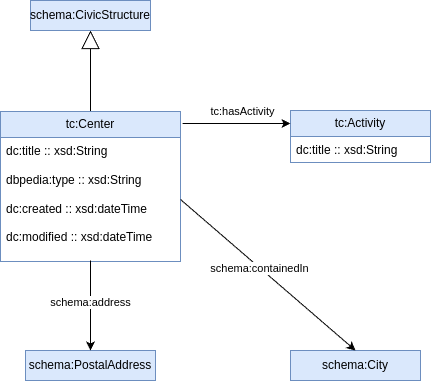

The diagram above was exported from draw.io. Its source (the exported page's mxGraphModel, read from the mxfile embedded in the PNG):
<mxGraphModel dx="993" dy="543" grid="1" gridSize="10" guides="1" tooltips="1" connect="1" arrows="1" fold="1" page="1" pageScale="1" pageWidth="827" pageHeight="1169" math="0" shadow="0">
  <root>
    <mxCell id="WIyWlLk6GJQsqaUBKTNV-0" />
    <mxCell id="WIyWlLk6GJQsqaUBKTNV-1" parent="WIyWlLk6GJQsqaUBKTNV-0" />
    <mxCell id="jBK-CSwy-L9WuSgLKJYx-4" value="" style="endArrow=block;endSize=16;endFill=0;html=1;rounded=0;exitX=0.5;exitY=0;exitDx=0;exitDy=0;entryX=0.5;entryY=1;entryDx=0;entryDy=0;" parent="WIyWlLk6GJQsqaUBKTNV-1" source="jBK-CSwy-L9WuSgLKJYx-20" target="jBK-CSwy-L9WuSgLKJYx-6" edge="1">
      <mxGeometry width="160" relative="1" as="geometry">
        <mxPoint x="390" y="240" as="sourcePoint" />
        <mxPoint x="490" y="290" as="targetPoint" />
      </mxGeometry>
    </mxCell>
    <mxCell id="jBK-CSwy-L9WuSgLKJYx-6" value="schema:CivicStructure" style="rounded=0;whiteSpace=wrap;html=1;fillColor=#dae8fc;strokeColor=#6c8ebf;" parent="WIyWlLk6GJQsqaUBKTNV-1" vertex="1">
      <mxGeometry x="330" y="130" width="120" height="30" as="geometry" />
    </mxCell>
    <mxCell id="jBK-CSwy-L9WuSgLKJYx-14" value="tc:Activity" style="swimlane;fontStyle=0;childLayout=stackLayout;horizontal=1;startSize=26;fillColor=#dae8fc;horizontalStack=0;resizeParent=1;resizeParentMax=0;resizeLast=0;collapsible=1;marginBottom=0;whiteSpace=wrap;html=1;strokeColor=#6c8ebf;" parent="WIyWlLk6GJQsqaUBKTNV-1" vertex="1">
      <mxGeometry x="590" y="240" width="140" height="52" as="geometry" />
    </mxCell>
    <mxCell id="jBK-CSwy-L9WuSgLKJYx-15" value="dc:title :: xsd:String" style="text;strokeColor=none;fillColor=none;align=left;verticalAlign=top;spacingLeft=4;spacingRight=4;overflow=hidden;rotatable=0;points=[[0,0.5],[1,0.5]];portConstraint=eastwest;whiteSpace=wrap;html=1;" parent="jBK-CSwy-L9WuSgLKJYx-14" vertex="1">
      <mxGeometry y="26" width="140" height="26" as="geometry" />
    </mxCell>
    <mxCell id="jBK-CSwy-L9WuSgLKJYx-19" value="" style="endArrow=classic;html=1;rounded=0;entryX=0;entryY=0.25;entryDx=0;entryDy=0;exitX=1.012;exitY=0.08;exitDx=0;exitDy=0;exitPerimeter=0;" parent="WIyWlLk6GJQsqaUBKTNV-1" source="jBK-CSwy-L9WuSgLKJYx-20" target="jBK-CSwy-L9WuSgLKJYx-14" edge="1">
      <mxGeometry width="50" height="50" relative="1" as="geometry">
        <mxPoint x="450" y="255" as="sourcePoint" />
        <mxPoint x="480" y="210" as="targetPoint" />
      </mxGeometry>
    </mxCell>
    <mxCell id="jBK-CSwy-L9WuSgLKJYx-24" value="tc:hasActivity" style="edgeLabel;html=1;align=center;verticalAlign=middle;resizable=0;points=[];" parent="jBK-CSwy-L9WuSgLKJYx-19" vertex="1" connectable="0">
      <mxGeometry x="0.3057" y="-1" relative="1" as="geometry">
        <mxPoint x="-11" y="-14" as="offset" />
      </mxGeometry>
    </mxCell>
    <mxCell id="jBK-CSwy-L9WuSgLKJYx-20" value="tc:Center" style="swimlane;fontStyle=0;childLayout=stackLayout;horizontal=1;startSize=26;fillColor=#dae8fc;horizontalStack=0;resizeParent=1;resizeParentMax=0;resizeLast=0;collapsible=1;marginBottom=0;whiteSpace=wrap;html=1;strokeColor=#6c8ebf;" parent="WIyWlLk6GJQsqaUBKTNV-1" vertex="1">
      <mxGeometry x="300" y="241" width="180" height="150" as="geometry" />
    </mxCell>
    <mxCell id="jBK-CSwy-L9WuSgLKJYx-21" value="dc:title :: xsd:String&lt;br&gt;&lt;br&gt;dbpedia:type :: xsd:String&lt;br&gt;&lt;br&gt;dc:created :: xsd:dateTime&lt;br&gt;&lt;br&gt;dc:modified :: xsd:dateTime" style="text;strokeColor=none;fillColor=none;align=left;verticalAlign=top;spacingLeft=4;spacingRight=4;overflow=hidden;rotatable=0;points=[[0,0.5],[1,0.5]];portConstraint=eastwest;whiteSpace=wrap;html=1;" parent="jBK-CSwy-L9WuSgLKJYx-20" vertex="1">
      <mxGeometry y="26" width="180" height="124" as="geometry" />
    </mxCell>
    <mxCell id="jBK-CSwy-L9WuSgLKJYx-25" value="schema:PostalAddress" style="rounded=0;whiteSpace=wrap;html=1;fillColor=#dae8fc;strokeColor=#6c8ebf;" parent="WIyWlLk6GJQsqaUBKTNV-1" vertex="1">
      <mxGeometry x="325" y="480" width="130" height="30" as="geometry" />
    </mxCell>
    <mxCell id="jBK-CSwy-L9WuSgLKJYx-26" value="" style="endArrow=classic;html=1;rounded=0;" parent="WIyWlLk6GJQsqaUBKTNV-1" target="jBK-CSwy-L9WuSgLKJYx-25" edge="1">
      <mxGeometry width="50" height="50" relative="1" as="geometry">
        <mxPoint x="390" y="390" as="sourcePoint" />
        <mxPoint x="500" y="370" as="targetPoint" />
      </mxGeometry>
    </mxCell>
    <mxCell id="jBK-CSwy-L9WuSgLKJYx-27" value="schema:address" style="edgeLabel;html=1;align=center;verticalAlign=middle;resizable=0;points=[];" parent="jBK-CSwy-L9WuSgLKJYx-26" vertex="1" connectable="0">
      <mxGeometry x="-0.0978" y="-1" relative="1" as="geometry">
        <mxPoint as="offset" />
      </mxGeometry>
    </mxCell>
    <mxCell id="jBK-CSwy-L9WuSgLKJYx-28" value="schema:City" style="rounded=0;whiteSpace=wrap;html=1;fillColor=#dae8fc;strokeColor=#6c8ebf;" parent="WIyWlLk6GJQsqaUBKTNV-1" vertex="1">
      <mxGeometry x="590" y="480" width="130" height="30" as="geometry" />
    </mxCell>
    <mxCell id="jBK-CSwy-L9WuSgLKJYx-29" value="" style="endArrow=classic;html=1;rounded=0;exitX=1;exitY=0.5;exitDx=0;exitDy=0;entryX=0.5;entryY=0;entryDx=0;entryDy=0;" parent="WIyWlLk6GJQsqaUBKTNV-1" source="jBK-CSwy-L9WuSgLKJYx-21" target="jBK-CSwy-L9WuSgLKJYx-28" edge="1">
      <mxGeometry width="50" height="50" relative="1" as="geometry">
        <mxPoint x="400" y="400" as="sourcePoint" />
        <mxPoint x="400" y="490" as="targetPoint" />
      </mxGeometry>
    </mxCell>
    <mxCell id="jBK-CSwy-L9WuSgLKJYx-30" value="schema:containedIn" style="edgeLabel;html=1;align=center;verticalAlign=middle;resizable=0;points=[];" parent="jBK-CSwy-L9WuSgLKJYx-29" vertex="1" connectable="0">
      <mxGeometry x="-0.0978" y="-1" relative="1" as="geometry">
        <mxPoint as="offset" />
      </mxGeometry>
    </mxCell>
  </root>
</mxGraphModel>